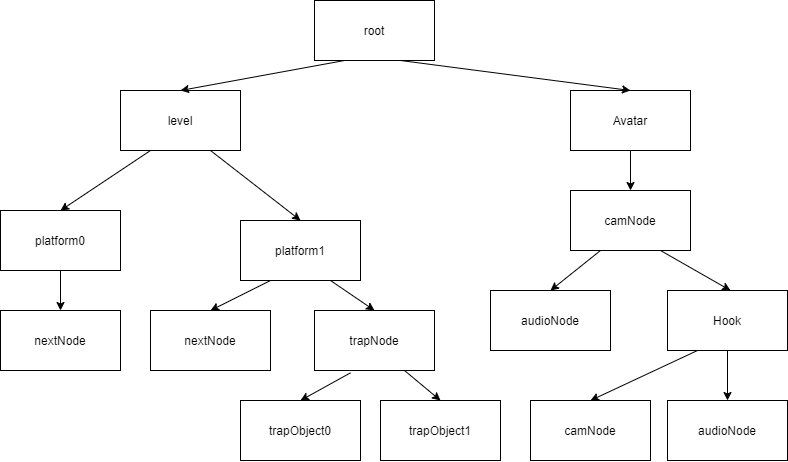

The diagram above was exported from draw.io. Its source (the exported page's mxGraphModel, read from the mxfile embedded in the PNG):
<mxGraphModel dx="981" dy="548" grid="1" gridSize="10" guides="1" tooltips="1" connect="1" arrows="1" fold="1" page="1" pageScale="1" pageWidth="827" pageHeight="1169" math="0" shadow="0">
  <root>
    <mxCell id="0" />
    <mxCell id="1" parent="0" />
    <mxCell id="TqL5OKBp9hmPi5JF3XLB-1" value="root" style="rounded=0;whiteSpace=wrap;html=1;" vertex="1" parent="1">
      <mxGeometry x="354" y="30" width="120" height="60" as="geometry" />
    </mxCell>
    <mxCell id="TqL5OKBp9hmPi5JF3XLB-2" value="level" style="rounded=0;whiteSpace=wrap;html=1;" vertex="1" parent="1">
      <mxGeometry x="160" y="120" width="120" height="60" as="geometry" />
    </mxCell>
    <mxCell id="TqL5OKBp9hmPi5JF3XLB-3" value="Avatar" style="rounded=0;whiteSpace=wrap;html=1;" vertex="1" parent="1">
      <mxGeometry x="610" y="120" width="120" height="60" as="geometry" />
    </mxCell>
    <mxCell id="TqL5OKBp9hmPi5JF3XLB-4" value="platform0" style="rounded=0;whiteSpace=wrap;html=1;" vertex="1" parent="1">
      <mxGeometry x="40" y="240" width="120" height="60" as="geometry" />
    </mxCell>
    <mxCell id="TqL5OKBp9hmPi5JF3XLB-5" value="platform1" style="rounded=0;whiteSpace=wrap;html=1;" vertex="1" parent="1">
      <mxGeometry x="280" y="250" width="120" height="60" as="geometry" />
    </mxCell>
    <mxCell id="TqL5OKBp9hmPi5JF3XLB-7" value="nextNode" style="rounded=0;whiteSpace=wrap;html=1;" vertex="1" parent="1">
      <mxGeometry x="40" y="340" width="120" height="60" as="geometry" />
    </mxCell>
    <mxCell id="TqL5OKBp9hmPi5JF3XLB-8" value="nextNode" style="rounded=0;whiteSpace=wrap;html=1;" vertex="1" parent="1">
      <mxGeometry x="190" y="340" width="120" height="60" as="geometry" />
    </mxCell>
    <mxCell id="TqL5OKBp9hmPi5JF3XLB-9" value="trapNode" style="rounded=0;whiteSpace=wrap;html=1;" vertex="1" parent="1">
      <mxGeometry x="354" y="340" width="120" height="60" as="geometry" />
    </mxCell>
    <mxCell id="TqL5OKBp9hmPi5JF3XLB-10" value="trapObject0" style="rounded=0;whiteSpace=wrap;html=1;" vertex="1" parent="1">
      <mxGeometry x="280" y="430" width="120" height="60" as="geometry" />
    </mxCell>
    <mxCell id="TqL5OKBp9hmPi5JF3XLB-11" value="trapObject1" style="rounded=0;whiteSpace=wrap;html=1;" vertex="1" parent="1">
      <mxGeometry x="420" y="430" width="120" height="60" as="geometry" />
    </mxCell>
    <mxCell id="TqL5OKBp9hmPi5JF3XLB-13" value="" style="endArrow=classic;html=1;exitX=0.75;exitY=1;exitDx=0;exitDy=0;entryX=0.5;entryY=0;entryDx=0;entryDy=0;" edge="1" parent="1" source="TqL5OKBp9hmPi5JF3XLB-2" target="TqL5OKBp9hmPi5JF3XLB-5">
      <mxGeometry width="50" height="50" relative="1" as="geometry">
        <mxPoint x="370" y="320" as="sourcePoint" />
        <mxPoint x="420" y="270" as="targetPoint" />
      </mxGeometry>
    </mxCell>
    <mxCell id="TqL5OKBp9hmPi5JF3XLB-14" value="" style="endArrow=classic;html=1;exitX=0.25;exitY=1;exitDx=0;exitDy=0;entryX=0.5;entryY=0;entryDx=0;entryDy=0;" edge="1" parent="1" source="TqL5OKBp9hmPi5JF3XLB-2" target="TqL5OKBp9hmPi5JF3XLB-4">
      <mxGeometry width="50" height="50" relative="1" as="geometry">
        <mxPoint x="260" y="230" as="sourcePoint" />
        <mxPoint x="350" y="260" as="targetPoint" />
      </mxGeometry>
    </mxCell>
    <mxCell id="TqL5OKBp9hmPi5JF3XLB-15" value="" style="endArrow=classic;html=1;exitX=0.75;exitY=1;exitDx=0;exitDy=0;entryX=0.5;entryY=0;entryDx=0;entryDy=0;" edge="1" parent="1" source="TqL5OKBp9hmPi5JF3XLB-5" target="TqL5OKBp9hmPi5JF3XLB-9">
      <mxGeometry width="50" height="50" relative="1" as="geometry">
        <mxPoint x="270" y="240" as="sourcePoint" />
        <mxPoint x="360" y="270" as="targetPoint" />
      </mxGeometry>
    </mxCell>
    <mxCell id="TqL5OKBp9hmPi5JF3XLB-16" value="" style="endArrow=classic;html=1;exitX=0.25;exitY=1;exitDx=0;exitDy=0;entryX=0.5;entryY=0;entryDx=0;entryDy=0;" edge="1" parent="1" source="TqL5OKBp9hmPi5JF3XLB-5" target="TqL5OKBp9hmPi5JF3XLB-8">
      <mxGeometry width="50" height="50" relative="1" as="geometry">
        <mxPoint x="380" y="320" as="sourcePoint" />
        <mxPoint x="424" y="350" as="targetPoint" />
      </mxGeometry>
    </mxCell>
    <mxCell id="TqL5OKBp9hmPi5JF3XLB-17" value="" style="endArrow=classic;html=1;exitX=0.5;exitY=1;exitDx=0;exitDy=0;entryX=0.5;entryY=0;entryDx=0;entryDy=0;" edge="1" parent="1" source="TqL5OKBp9hmPi5JF3XLB-4" target="TqL5OKBp9hmPi5JF3XLB-7">
      <mxGeometry width="50" height="50" relative="1" as="geometry">
        <mxPoint x="320" y="320" as="sourcePoint" />
        <mxPoint x="260" y="350" as="targetPoint" />
      </mxGeometry>
    </mxCell>
    <mxCell id="TqL5OKBp9hmPi5JF3XLB-18" value="" style="endArrow=classic;html=1;exitX=0.3;exitY=1.039;exitDx=0;exitDy=0;exitPerimeter=0;" edge="1" parent="1" source="TqL5OKBp9hmPi5JF3XLB-9">
      <mxGeometry width="50" height="50" relative="1" as="geometry">
        <mxPoint x="110" y="310" as="sourcePoint" />
        <mxPoint x="340" y="430" as="targetPoint" />
      </mxGeometry>
    </mxCell>
    <mxCell id="TqL5OKBp9hmPi5JF3XLB-19" value="" style="endArrow=classic;html=1;exitX=0.75;exitY=1;exitDx=0;exitDy=0;entryX=0.5;entryY=0;entryDx=0;entryDy=0;" edge="1" parent="1" source="TqL5OKBp9hmPi5JF3XLB-9" target="TqL5OKBp9hmPi5JF3XLB-11">
      <mxGeometry width="50" height="50" relative="1" as="geometry">
        <mxPoint x="120" y="320" as="sourcePoint" />
        <mxPoint x="120" y="360" as="targetPoint" />
      </mxGeometry>
    </mxCell>
    <mxCell id="TqL5OKBp9hmPi5JF3XLB-20" value="" style="endArrow=classic;html=1;exitX=0.25;exitY=1;exitDx=0;exitDy=0;entryX=0.5;entryY=0;entryDx=0;entryDy=0;" edge="1" parent="1" source="TqL5OKBp9hmPi5JF3XLB-1" target="TqL5OKBp9hmPi5JF3XLB-2">
      <mxGeometry width="50" height="50" relative="1" as="geometry">
        <mxPoint x="130" y="330" as="sourcePoint" />
        <mxPoint x="130" y="370" as="targetPoint" />
      </mxGeometry>
    </mxCell>
    <mxCell id="TqL5OKBp9hmPi5JF3XLB-21" value="" style="endArrow=classic;html=1;entryX=0.5;entryY=0;entryDx=0;entryDy=0;" edge="1" parent="1" target="TqL5OKBp9hmPi5JF3XLB-3">
      <mxGeometry width="50" height="50" relative="1" as="geometry">
        <mxPoint x="440" y="90" as="sourcePoint" />
        <mxPoint x="230" y="130" as="targetPoint" />
      </mxGeometry>
    </mxCell>
    <mxCell id="TqL5OKBp9hmPi5JF3XLB-22" value="camNode" style="rounded=0;whiteSpace=wrap;html=1;" vertex="1" parent="1">
      <mxGeometry x="610" y="220" width="120" height="60" as="geometry" />
    </mxCell>
    <mxCell id="TqL5OKBp9hmPi5JF3XLB-23" value="audioNode" style="rounded=0;whiteSpace=wrap;html=1;" vertex="1" parent="1">
      <mxGeometry x="707" y="430" width="120" height="60" as="geometry" />
    </mxCell>
    <mxCell id="TqL5OKBp9hmPi5JF3XLB-24" value="Hook" style="rounded=0;whiteSpace=wrap;html=1;" vertex="1" parent="1">
      <mxGeometry x="707" y="320" width="120" height="60" as="geometry" />
    </mxCell>
    <mxCell id="TqL5OKBp9hmPi5JF3XLB-25" value="audioNode" style="rounded=0;whiteSpace=wrap;html=1;" vertex="1" parent="1">
      <mxGeometry x="530" y="320" width="120" height="60" as="geometry" />
    </mxCell>
    <mxCell id="TqL5OKBp9hmPi5JF3XLB-26" value="camNode" style="rounded=0;whiteSpace=wrap;html=1;" vertex="1" parent="1">
      <mxGeometry x="570" y="430" width="120" height="60" as="geometry" />
    </mxCell>
    <mxCell id="TqL5OKBp9hmPi5JF3XLB-27" value="" style="endArrow=classic;html=1;exitX=0.5;exitY=1;exitDx=0;exitDy=0;entryX=0.5;entryY=0;entryDx=0;entryDy=0;" edge="1" parent="1" source="TqL5OKBp9hmPi5JF3XLB-3" target="TqL5OKBp9hmPi5JF3XLB-22">
      <mxGeometry width="50" height="50" relative="1" as="geometry">
        <mxPoint x="370" y="320" as="sourcePoint" />
        <mxPoint x="420" y="270" as="targetPoint" />
      </mxGeometry>
    </mxCell>
    <mxCell id="TqL5OKBp9hmPi5JF3XLB-28" value="" style="endArrow=classic;html=1;exitX=0.75;exitY=1;exitDx=0;exitDy=0;" edge="1" parent="1" source="TqL5OKBp9hmPi5JF3XLB-22">
      <mxGeometry width="50" height="50" relative="1" as="geometry">
        <mxPoint x="680" y="190" as="sourcePoint" />
        <mxPoint x="770" y="320" as="targetPoint" />
      </mxGeometry>
    </mxCell>
    <mxCell id="TqL5OKBp9hmPi5JF3XLB-29" value="" style="endArrow=classic;html=1;exitX=0.25;exitY=1;exitDx=0;exitDy=0;" edge="1" parent="1" source="TqL5OKBp9hmPi5JF3XLB-22">
      <mxGeometry width="50" height="50" relative="1" as="geometry">
        <mxPoint x="710" y="290" as="sourcePoint" />
        <mxPoint x="590" y="320" as="targetPoint" />
      </mxGeometry>
    </mxCell>
    <mxCell id="TqL5OKBp9hmPi5JF3XLB-30" value="" style="endArrow=classic;html=1;exitX=0.25;exitY=1;exitDx=0;exitDy=0;entryX=0.5;entryY=0;entryDx=0;entryDy=0;" edge="1" parent="1" source="TqL5OKBp9hmPi5JF3XLB-24" target="TqL5OKBp9hmPi5JF3XLB-26">
      <mxGeometry width="50" height="50" relative="1" as="geometry">
        <mxPoint x="650" y="290" as="sourcePoint" />
        <mxPoint x="600" y="330" as="targetPoint" />
      </mxGeometry>
    </mxCell>
    <mxCell id="TqL5OKBp9hmPi5JF3XLB-31" value="" style="endArrow=classic;html=1;exitX=0.5;exitY=1;exitDx=0;exitDy=0;entryX=0.5;entryY=0;entryDx=0;entryDy=0;" edge="1" parent="1" source="TqL5OKBp9hmPi5JF3XLB-24" target="TqL5OKBp9hmPi5JF3XLB-23">
      <mxGeometry width="50" height="50" relative="1" as="geometry">
        <mxPoint x="747" y="390" as="sourcePoint" />
        <mxPoint x="640" y="440" as="targetPoint" />
      </mxGeometry>
    </mxCell>
  </root>
</mxGraphModel>